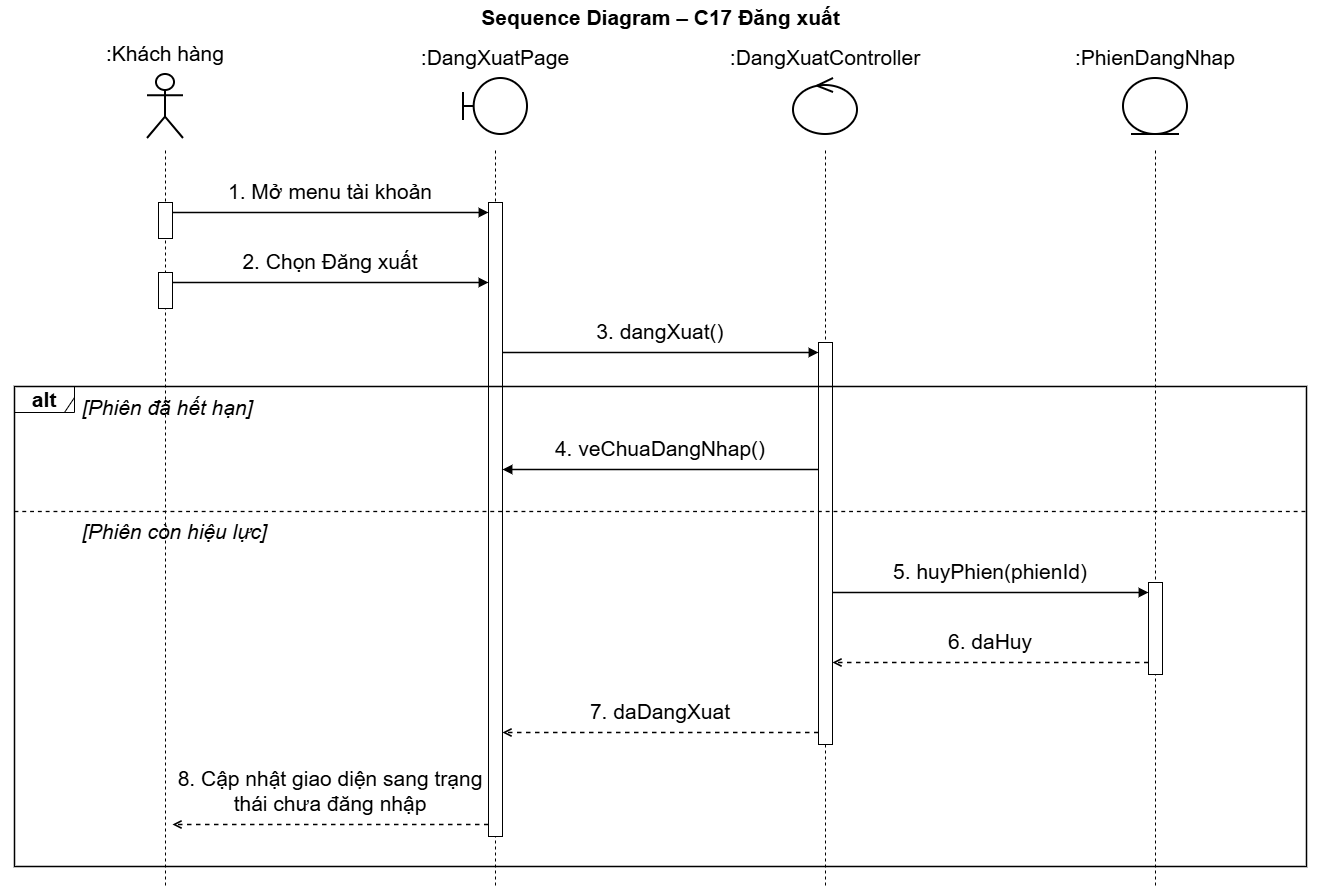

The diagram above was exported from draw.io. Its source (the exported page's mxGraphModel, read from the mxfile embedded in the PNG):
<mxGraphModel dx="1362" dy="960" grid="0" gridSize="10" guides="1" tooltips="1" connect="1" arrows="1" fold="1" page="1" pageScale="1" pageWidth="1400" pageHeight="926" math="0" shadow="0">
  <root>
    <mxCell id="0" />
    <mxCell id="1" parent="0" />
    <mxCell id="c3" parent="1" style="text;html=1;align=center;verticalAlign=middle;fontSize=21;fontStyle=1;fontFamily=Helvetica;labelBackgroundColor=none;" value="Sequence Diagram – C17 Đăng xuất" vertex="1">
      <mxGeometry height="34" width="1320" x="40" as="geometry" />
    </mxCell>
    <mxCell id="c4" parent="1" style="shape=umlActor;verticalLabelPosition=top;verticalAlign=bottom;html=1;outlineConnect=0;whiteSpace=wrap;strokeWidth=2;fontSize=21;fontFamily=Helvetica;labelWidth=300;labelPosition=center;align=center;spacingBottom=6;labelBackgroundColor=none;" value=":Khách hàng" vertex="1">
      <mxGeometry height="64" width="36" x="187" y="74" as="geometry" />
    </mxCell>
    <mxCell id="c5" parent="1" style="shape=umlBoundary;verticalLabelPosition=top;verticalAlign=bottom;html=1;outlineConnect=0;whiteSpace=wrap;strokeWidth=2;fontSize=21;fontFamily=Helvetica;labelWidth=300;labelPosition=center;align=center;spacingBottom=6;labelBackgroundColor=none;" value=":DangXuatPage" vertex="1">
      <mxGeometry height="56" width="64" x="503" y="78" as="geometry" />
    </mxCell>
    <mxCell id="c6" parent="1" style="shape=umlControl;verticalLabelPosition=top;verticalAlign=bottom;html=1;outlineConnect=0;whiteSpace=wrap;strokeWidth=2;fontSize=21;fontFamily=Helvetica;labelWidth=300;labelPosition=center;align=center;spacingBottom=6;labelBackgroundColor=none;" value=":DangXuatController" vertex="1">
      <mxGeometry height="56" width="64" x="833" y="78" as="geometry" />
    </mxCell>
    <mxCell id="c7" parent="1" style="shape=umlEntity;verticalLabelPosition=top;verticalAlign=bottom;html=1;outlineConnect=0;whiteSpace=wrap;strokeWidth=2;fontSize=21;fontFamily=Helvetica;labelWidth=300;labelPosition=center;align=center;spacingBottom=6;labelBackgroundColor=none;" value=":PhienDangNhap" vertex="1">
      <mxGeometry height="56" width="64" x="1163" y="78" as="geometry" />
    </mxCell>
    <mxCell id="c29" edge="1" parent="1" style="endArrow=none;dashed=1;html=1;strokeWidth=1;fontSize=21;labelBackgroundColor=none;fontColor=default;" value="">
      <mxGeometry relative="1" as="geometry">
        <mxPoint x="205" y="150" as="sourcePoint" />
        <mxPoint x="205" y="886" as="targetPoint" />
      </mxGeometry>
    </mxCell>
    <mxCell id="c30" edge="1" parent="1" style="endArrow=none;dashed=1;html=1;strokeWidth=1;fontSize=21;labelBackgroundColor=none;fontColor=default;" value="">
      <mxGeometry relative="1" as="geometry">
        <mxPoint x="535" y="150" as="sourcePoint" />
        <mxPoint x="535" y="886" as="targetPoint" />
      </mxGeometry>
    </mxCell>
    <mxCell id="c31" edge="1" parent="1" style="endArrow=none;dashed=1;html=1;strokeWidth=1;fontSize=21;labelBackgroundColor=none;fontColor=default;" value="">
      <mxGeometry relative="1" as="geometry">
        <mxPoint x="865" y="150" as="sourcePoint" />
        <mxPoint x="865" y="886" as="targetPoint" />
      </mxGeometry>
    </mxCell>
    <mxCell id="c32" edge="1" parent="1" style="endArrow=none;dashed=1;html=1;strokeWidth=1;fontSize=21;labelBackgroundColor=none;fontColor=default;" value="">
      <mxGeometry relative="1" as="geometry">
        <mxPoint x="1195" y="150" as="sourcePoint" />
        <mxPoint x="1195" y="886" as="targetPoint" />
      </mxGeometry>
    </mxCell>
    <mxCell id="c33" parent="1" style="rounded=0;html=1;pointerEvents=0;fontSize=21;labelBackgroundColor=none;" value="" vertex="1">
      <mxGeometry height="36" width="14" x="198" y="202" as="geometry" />
    </mxCell>
    <mxCell id="c34" parent="1" style="rounded=0;html=1;pointerEvents=0;fontSize=21;labelBackgroundColor=none;" value="" vertex="1">
      <mxGeometry height="36" width="14" x="198" y="272" as="geometry" />
    </mxCell>
    <mxCell id="c35" parent="1" style="rounded=0;html=1;pointerEvents=0;fontSize=21;labelBackgroundColor=none;" value="" vertex="1">
      <mxGeometry height="634" width="14" x="528" y="202" as="geometry" />
    </mxCell>
    <mxCell id="c36" parent="1" style="rounded=0;html=1;pointerEvents=0;fontSize=21;labelBackgroundColor=none;" value="" vertex="1">
      <mxGeometry height="402" width="14" x="858" y="342" as="geometry" />
    </mxCell>
    <mxCell id="c37" parent="1" style="rounded=0;html=1;pointerEvents=0;fontSize=21;labelBackgroundColor=none;" value="" vertex="1">
      <mxGeometry height="92" width="14" x="1188" y="582" as="geometry" />
    </mxCell>
    <mxCell id="c8" parent="1" style="text;html=1;whiteSpace=wrap;align=center;verticalAlign=bottom;fontSize=21;fontFamily=Helvetica;spacing=0;spacingBottom=2;labelBackgroundColor=none;" value="1. Mở menu tài khoản" vertex="1">
      <mxGeometry height="30" width="306" x="217" y="176" as="geometry" />
    </mxCell>
    <mxCell id="c9" edge="1" parent="1" style="html=1;strokeWidth=1.5;endArrow=block;endFill=1;fontSize=21;labelBackgroundColor=none;fontColor=default;" value="">
      <mxGeometry relative="1" as="geometry">
        <mxPoint x="212" y="212" as="sourcePoint" />
        <mxPoint x="528" y="212" as="targetPoint" />
      </mxGeometry>
    </mxCell>
    <mxCell id="c10" parent="1" style="text;html=1;whiteSpace=wrap;align=center;verticalAlign=bottom;fontSize=21;fontFamily=Helvetica;spacing=0;spacingBottom=2;labelBackgroundColor=none;" value="2. Chọn Đăng xuất" vertex="1">
      <mxGeometry height="30" width="306" x="217" y="246" as="geometry" />
    </mxCell>
    <mxCell id="c11" edge="1" parent="1" style="html=1;strokeWidth=1.5;endArrow=block;endFill=1;fontSize=21;labelBackgroundColor=none;fontColor=default;" value="">
      <mxGeometry relative="1" as="geometry">
        <mxPoint x="212" y="282" as="sourcePoint" />
        <mxPoint x="528" y="282" as="targetPoint" />
      </mxGeometry>
    </mxCell>
    <mxCell id="c12" parent="1" style="text;html=1;whiteSpace=wrap;align=center;verticalAlign=bottom;fontSize=21;fontFamily=Helvetica;spacing=0;spacingBottom=2;labelBackgroundColor=none;" value="3. dangXuat()" vertex="1">
      <mxGeometry height="30" width="306" x="547" y="316" as="geometry" />
    </mxCell>
    <mxCell id="c13" edge="1" parent="1" style="html=1;strokeWidth=1.5;endArrow=block;endFill=1;fontSize=21;labelBackgroundColor=none;fontColor=default;" value="">
      <mxGeometry relative="1" as="geometry">
        <mxPoint x="542" y="352" as="sourcePoint" />
        <mxPoint x="858" y="352" as="targetPoint" />
      </mxGeometry>
    </mxCell>
    <mxCell id="c14" parent="1" style="text;html=1;whiteSpace=wrap;align=left;verticalAlign=middle;fontSize=21;fontStyle=2;fontFamily=Helvetica;labelBackgroundColor=none;" value="[Phiên đã hết hạn]" vertex="1">
      <mxGeometry height="31" width="1202" x="120" y="392" as="geometry" />
    </mxCell>
    <mxCell id="c15" parent="1" style="text;html=1;whiteSpace=wrap;align=center;verticalAlign=bottom;fontSize=21;fontFamily=Helvetica;spacing=0;spacingBottom=2;labelBackgroundColor=none;" value="4. veChuaDangNhap()" vertex="1">
      <mxGeometry height="30" width="306" x="547" y="433" as="geometry" />
    </mxCell>
    <mxCell id="c16" edge="1" parent="1" style="html=1;strokeWidth=1.5;endArrow=block;endFill=1;fontSize=21;labelBackgroundColor=none;fontColor=default;" value="">
      <mxGeometry relative="1" as="geometry">
        <mxPoint x="858" y="469" as="sourcePoint" />
        <mxPoint x="542" y="469" as="targetPoint" />
      </mxGeometry>
    </mxCell>
    <mxCell id="c17" edge="1" parent="1" style="endArrow=none;dashed=1;html=1;strokeWidth=1.3;fontSize=21;labelBackgroundColor=none;fontColor=default;" value="">
      <mxGeometry relative="1" as="geometry">
        <mxPoint x="54" y="511" as="sourcePoint" />
        <mxPoint x="1346" y="511" as="targetPoint" />
      </mxGeometry>
    </mxCell>
    <mxCell id="c18" parent="1" style="text;html=1;whiteSpace=wrap;align=left;verticalAlign=middle;fontSize=21;fontStyle=2;fontFamily=Helvetica;labelBackgroundColor=none;" value="[Phiên còn hiệu lực]" vertex="1">
      <mxGeometry height="31" width="1202" x="120" y="515" as="geometry" />
    </mxCell>
    <mxCell id="c19" parent="1" style="text;html=1;whiteSpace=wrap;align=center;verticalAlign=bottom;fontSize=21;fontFamily=Helvetica;spacing=0;spacingBottom=2;labelBackgroundColor=none;" value="5. huyPhien(phienId)" vertex="1">
      <mxGeometry height="30" width="306" x="877" y="556" as="geometry" />
    </mxCell>
    <mxCell id="c20" edge="1" parent="1" style="html=1;strokeWidth=1.5;endArrow=block;endFill=1;fontSize=21;labelBackgroundColor=none;fontColor=default;" value="">
      <mxGeometry relative="1" as="geometry">
        <mxPoint x="872" y="592" as="sourcePoint" />
        <mxPoint x="1188" y="592" as="targetPoint" />
      </mxGeometry>
    </mxCell>
    <mxCell id="c21" parent="1" style="text;html=1;whiteSpace=wrap;align=center;verticalAlign=bottom;fontSize=21;fontFamily=Helvetica;spacing=0;spacingBottom=2;labelBackgroundColor=none;" value="6. daHuy" vertex="1">
      <mxGeometry height="30" width="306" x="877" y="626" as="geometry" />
    </mxCell>
    <mxCell id="c22" edge="1" parent="1" style="html=1;strokeWidth=1.5;dashed=1;endArrow=open;endFill=0;fontSize=21;labelBackgroundColor=none;fontColor=default;" value="">
      <mxGeometry relative="1" as="geometry">
        <mxPoint x="1188" y="662" as="sourcePoint" />
        <mxPoint x="872" y="662" as="targetPoint" />
      </mxGeometry>
    </mxCell>
    <mxCell id="c23" parent="1" style="text;html=1;whiteSpace=wrap;align=center;verticalAlign=bottom;fontSize=21;fontFamily=Helvetica;spacing=0;spacingBottom=2;labelBackgroundColor=none;" value="7. daDangXuat" vertex="1">
      <mxGeometry height="30" width="306" x="547" y="696" as="geometry" />
    </mxCell>
    <mxCell id="c24" edge="1" parent="1" style="html=1;strokeWidth=1.5;dashed=1;endArrow=open;endFill=0;fontSize=21;labelBackgroundColor=none;fontColor=default;" value="">
      <mxGeometry relative="1" as="geometry">
        <mxPoint x="858" y="732" as="sourcePoint" />
        <mxPoint x="542" y="732" as="targetPoint" />
      </mxGeometry>
    </mxCell>
    <mxCell id="c25" parent="1" style="text;html=1;whiteSpace=wrap;align=center;verticalAlign=bottom;fontSize=21;fontFamily=Helvetica;spacing=0;spacingBottom=2;labelBackgroundColor=none;" value="8. Cập nhật giao diện sang trạng thái chưa đăng nhập" vertex="1">
      <mxGeometry height="52" width="306" x="217" y="766" as="geometry" />
    </mxCell>
    <mxCell id="c26" edge="1" parent="1" style="html=1;strokeWidth=1.5;dashed=1;endArrow=open;endFill=0;fontSize=21;labelBackgroundColor=none;fontColor=default;" value="">
      <mxGeometry relative="1" as="geometry">
        <mxPoint x="528" y="824" as="sourcePoint" />
        <mxPoint x="212" y="824" as="targetPoint" />
      </mxGeometry>
    </mxCell>
    <mxCell id="c27" parent="1" style="shape=umlFrame;whiteSpace=wrap;html=1;pointerEvents=0;width=60;height=26;fontSize=21;fontStyle=1;labelBackgroundColor=none;" value="alt" vertex="1">
      <mxGeometry height="26" width="60" x="54" y="386" as="geometry" />
    </mxCell>
    <mxCell id="c28" parent="1" style="rounded=0;whiteSpace=wrap;html=1;fillColor=none;strokeWidth=1.5;pointerEvents=0;fontSize=21;labelBackgroundColor=none;" value="" vertex="1">
      <mxGeometry height="480" width="1292" x="54" y="386" as="geometry" />
    </mxCell>
  </root>
</mxGraphModel>